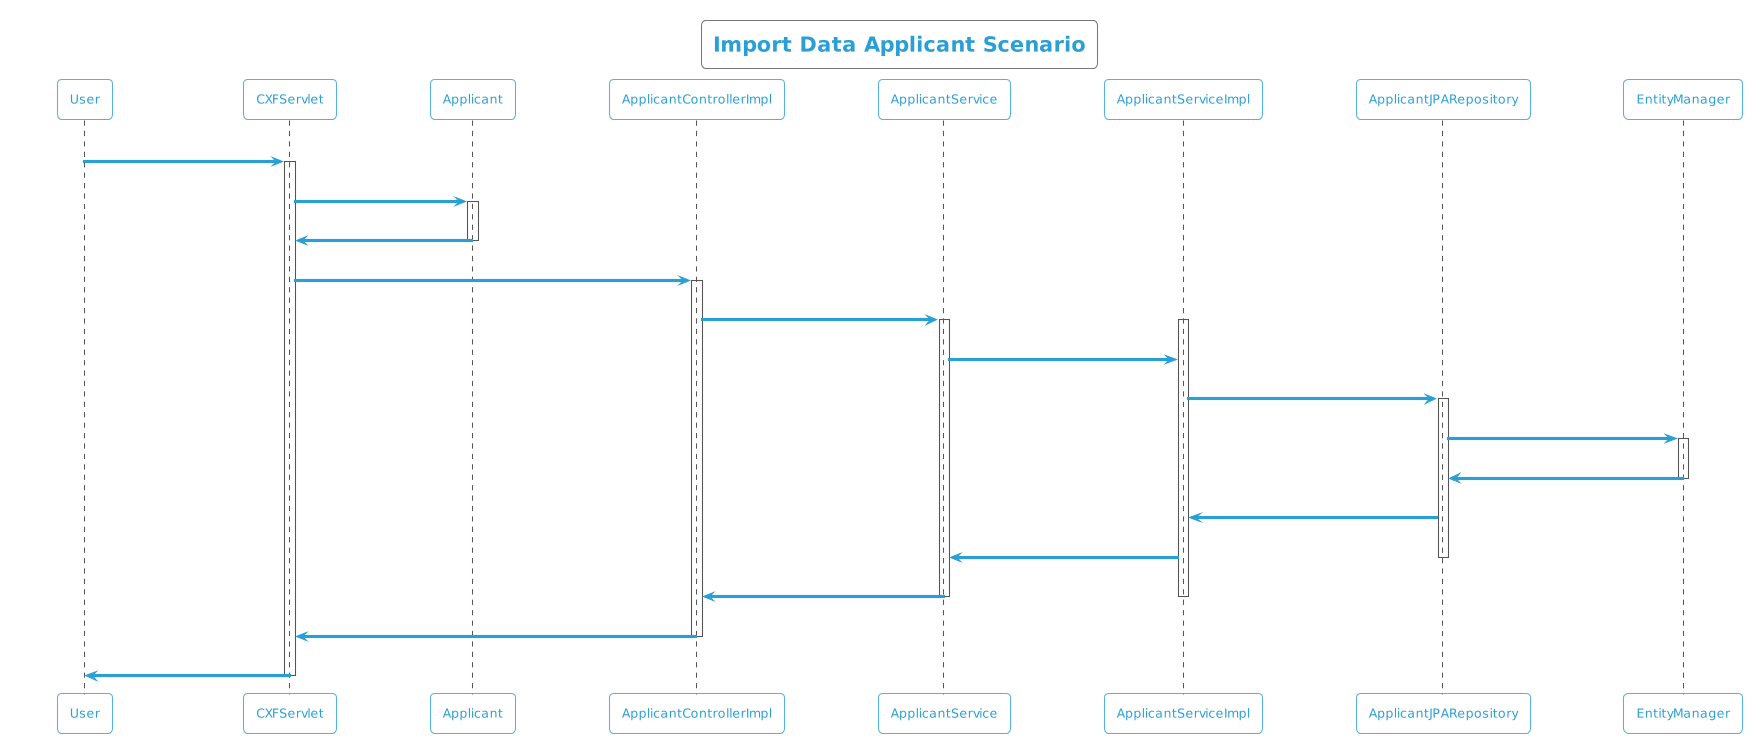

The diagram above was rendered by PlantUML. Its source (embedded in the PNG):
@startuml
!theme cyborg-outline
title Import Data Applicant Scenario
participant User
User -> CXFServlet: POST, Applicant
activate CXFServlet
CXFServlet -> Applicant: << importData >>
activate Applicant
Applicant -> CXFServlet: << instance >>
deactivate Applicant
CXFServlet -> ApplicantControllerImpl: importData(:Applicant)
activate ApplicantControllerImpl
ApplicantControllerImpl -> ApplicantService: importData(:Applicant)
activate ApplicantService
activate ApplicantServiceImpl
ApplicantService -> ApplicantServiceImpl: importData(:Applicant)
ApplicantServiceImpl -> ApplicantJPARepository: saveAll(:Applicant)
activate ApplicantJPARepository
ApplicantJPARepository -> EntityManager: save(:Applicant)
activate EntityManager
EntityManager -> ApplicantJPARepository: << persisted Applicant >>
deactivate EntityManager
ApplicantJPARepository -> ApplicantServiceImpl: << persisted Applicant >>
ApplicantServiceImpl -> ApplicantService: << persisted Applicant >>
deactivate ApplicantJPARepository
ApplicantService -> ApplicantControllerImpl: << persisted Applicant >>
deactivate ApplicantServiceImpl
deactivate ApplicantService
ApplicantControllerImpl -> CXFServlet: << persisted Applicant >>
deactivate ApplicantControllerImpl
CXFServlet -> User: marshalled Applicant XML
deactivate CXFServlet
@enduml